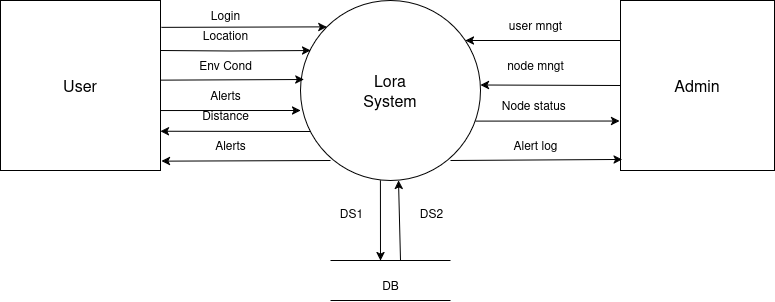

The diagram above was exported from draw.io. Its source (the exported page's mxGraphModel, read from the mxfile embedded in the PNG):
<mxGraphModel dx="989" dy="579" grid="1" gridSize="10" guides="1" tooltips="1" connect="1" arrows="1" fold="1" page="1" pageScale="1" pageWidth="850" pageHeight="1100" math="0" shadow="0">
  <root>
    <mxCell id="0" />
    <mxCell id="1" parent="0" />
    <mxCell id="na3ziIQZNYkrm4PYeVoo-1" value="&lt;font style=&quot;font-size: 16px;&quot;&gt;User&lt;/font&gt;" style="rounded=0;whiteSpace=wrap;html=1;" parent="1" vertex="1">
      <mxGeometry x="70" y="200" width="160" height="170" as="geometry" />
    </mxCell>
    <mxCell id="na3ziIQZNYkrm4PYeVoo-2" value="&lt;p&gt;&lt;font style=&quot;font-size: 16px;&quot;&gt;Admin&lt;/font&gt;&lt;/p&gt;" style="rounded=0;whiteSpace=wrap;html=1;" parent="1" vertex="1">
      <mxGeometry x="690" y="200" width="154" height="170" as="geometry" />
    </mxCell>
    <mxCell id="na3ziIQZNYkrm4PYeVoo-3" value="Lora&lt;br&gt;System" style="ellipse;whiteSpace=wrap;html=1;gradientColor=none;fontSize=16;" parent="1" vertex="1">
      <mxGeometry x="370" y="200" width="180" height="180" as="geometry" />
    </mxCell>
    <mxCell id="VZN92f8QiSSE1DuJljc7-6" value="Login" style="text;html=1;align=center;verticalAlign=middle;resizable=0;points=[];autosize=1;strokeColor=none;fillColor=none;rotation=0;" parent="1" vertex="1">
      <mxGeometry x="270" y="200" width="50" height="30" as="geometry" />
    </mxCell>
    <mxCell id="VZN92f8QiSSE1DuJljc7-11" value="" style="endArrow=classic;html=1;rounded=0;entryX=0.013;entryY=0.599;entryDx=0;entryDy=0;entryPerimeter=0;exitX=0.994;exitY=0.638;exitDx=0;exitDy=0;exitPerimeter=0;" parent="1" edge="1">
      <mxGeometry width="50" height="50" relative="1" as="geometry">
        <mxPoint x="229.99999999999997" y="279.64000000000004" as="sourcePoint" />
        <mxPoint x="373.2999999999999" y="278.99999999999994" as="targetPoint" />
      </mxGeometry>
    </mxCell>
    <mxCell id="VZN92f8QiSSE1DuJljc7-14" value="Location" style="text;html=1;align=center;verticalAlign=middle;resizable=0;points=[];autosize=1;strokeColor=none;fillColor=none;rotation=0;" parent="1" vertex="1">
      <mxGeometry x="260" y="220" width="70" height="30" as="geometry" />
    </mxCell>
    <mxCell id="VZN92f8QiSSE1DuJljc7-15" value="Alerts" style="text;html=1;align=center;verticalAlign=middle;resizable=0;points=[];autosize=1;strokeColor=none;fillColor=none;" parent="1" vertex="1">
      <mxGeometry x="270" y="280" width="50" height="30" as="geometry" />
    </mxCell>
    <mxCell id="VZN92f8QiSSE1DuJljc7-19" value="" style="edgeStyle=none;orthogonalLoop=1;jettySize=auto;html=1;rounded=0;entryX=0;entryY=0;entryDx=0;entryDy=0;exitX=1.006;exitY=0.158;exitDx=0;exitDy=0;exitPerimeter=0;" parent="1" source="na3ziIQZNYkrm4PYeVoo-1" target="na3ziIQZNYkrm4PYeVoo-3" edge="1">
      <mxGeometry width="100" relative="1" as="geometry">
        <mxPoint x="230" y="210.01" as="sourcePoint" />
        <mxPoint x="370.0799999999999" y="209.99800000000005" as="targetPoint" />
        <Array as="points" />
      </mxGeometry>
    </mxCell>
    <mxCell id="J40OC5KotJXcwa1V3vKV-1" style="edgeStyle=orthogonalEdgeStyle;rounded=0;orthogonalLoop=1;jettySize=auto;html=1;exitX=1;exitY=0.75;exitDx=0;exitDy=0;entryX=0.056;entryY=0.278;entryDx=0;entryDy=0;entryPerimeter=0;" parent="1" target="na3ziIQZNYkrm4PYeVoo-3" edge="1">
      <mxGeometry relative="1" as="geometry">
        <mxPoint x="230" y="250" as="sourcePoint" />
        <mxPoint x="360" y="250" as="targetPoint" />
      </mxGeometry>
    </mxCell>
    <mxCell id="J40OC5KotJXcwa1V3vKV-10" value="" style="endArrow=classic;html=1;rounded=0;exitX=0.994;exitY=0.638;exitDx=0;exitDy=0;exitPerimeter=0;" parent="1" edge="1">
      <mxGeometry width="50" height="50" relative="1" as="geometry">
        <mxPoint x="230" y="310.04" as="sourcePoint" />
        <mxPoint x="370" y="310" as="targetPoint" />
      </mxGeometry>
    </mxCell>
    <mxCell id="J40OC5KotJXcwa1V3vKV-11" value="Env Cond" style="text;html=1;align=center;verticalAlign=middle;resizable=0;points=[];autosize=1;strokeColor=none;fillColor=none;" parent="1" vertex="1">
      <mxGeometry x="255" y="250" width="80" height="30" as="geometry" />
    </mxCell>
    <mxCell id="J40OC5KotJXcwa1V3vKV-13" value="" style="endArrow=classic;html=1;rounded=0;" parent="1" edge="1">
      <mxGeometry width="50" height="50" relative="1" as="geometry">
        <mxPoint x="380" y="331" as="sourcePoint" />
        <mxPoint x="230" y="330.74" as="targetPoint" />
      </mxGeometry>
    </mxCell>
    <mxCell id="J40OC5KotJXcwa1V3vKV-14" value="" style="endArrow=classic;html=1;rounded=0;entryX=1.005;entryY=0.945;entryDx=0;entryDy=0;entryPerimeter=0;" parent="1" target="na3ziIQZNYkrm4PYeVoo-1" edge="1">
      <mxGeometry width="50" height="50" relative="1" as="geometry">
        <mxPoint x="400" y="360" as="sourcePoint" />
        <mxPoint x="230" y="361" as="targetPoint" />
      </mxGeometry>
    </mxCell>
    <mxCell id="J40OC5KotJXcwa1V3vKV-15" value="Distance" style="text;html=1;align=center;verticalAlign=middle;resizable=0;points=[];autosize=1;strokeColor=none;fillColor=none;" parent="1" vertex="1">
      <mxGeometry x="260" y="300" width="70" height="30" as="geometry" />
    </mxCell>
    <mxCell id="J40OC5KotJXcwa1V3vKV-16" value="Alerts" style="text;html=1;align=center;verticalAlign=middle;resizable=0;points=[];autosize=1;strokeColor=none;fillColor=none;" parent="1" vertex="1">
      <mxGeometry x="275" y="330" width="50" height="30" as="geometry" />
    </mxCell>
    <mxCell id="J40OC5KotJXcwa1V3vKV-18" value="" style="endArrow=none;html=1;rounded=0;" parent="1" edge="1">
      <mxGeometry width="50" height="50" relative="1" as="geometry">
        <mxPoint x="400" y="460" as="sourcePoint" />
        <mxPoint x="520" y="460" as="targetPoint" />
      </mxGeometry>
    </mxCell>
    <mxCell id="J40OC5KotJXcwa1V3vKV-19" value="" style="endArrow=none;html=1;rounded=0;" parent="1" edge="1">
      <mxGeometry width="50" height="50" relative="1" as="geometry">
        <mxPoint x="400" y="500" as="sourcePoint" />
        <mxPoint x="520" y="500" as="targetPoint" />
      </mxGeometry>
    </mxCell>
    <mxCell id="J40OC5KotJXcwa1V3vKV-20" value="DB" style="text;html=1;align=center;verticalAlign=middle;resizable=0;points=[];autosize=1;strokeColor=none;fillColor=none;" parent="1" vertex="1">
      <mxGeometry x="440" y="470" width="40" height="30" as="geometry" />
    </mxCell>
    <mxCell id="J40OC5KotJXcwa1V3vKV-21" value="" style="endArrow=classic;html=1;rounded=0;exitX=0.444;exitY=0.999;exitDx=0;exitDy=0;exitPerimeter=0;" parent="1" source="na3ziIQZNYkrm4PYeVoo-3" edge="1">
      <mxGeometry width="50" height="50" relative="1" as="geometry">
        <mxPoint x="400" y="360" as="sourcePoint" />
        <mxPoint x="450" y="460" as="targetPoint" />
      </mxGeometry>
    </mxCell>
    <mxCell id="J40OC5KotJXcwa1V3vKV-22" value="" style="endArrow=classic;html=1;rounded=0;" parent="1" edge="1">
      <mxGeometry width="50" height="50" relative="1" as="geometry">
        <mxPoint x="470" y="460" as="sourcePoint" />
        <mxPoint x="468" y="380" as="targetPoint" />
      </mxGeometry>
    </mxCell>
    <mxCell id="J40OC5KotJXcwa1V3vKV-23" value="" style="edgeStyle=none;orthogonalLoop=1;jettySize=auto;html=1;rounded=0;entryX=-0.005;entryY=0.709;entryDx=0;entryDy=0;entryPerimeter=0;exitX=0.973;exitY=0.67;exitDx=0;exitDy=0;exitPerimeter=0;" parent="1" source="na3ziIQZNYkrm4PYeVoo-3" target="na3ziIQZNYkrm4PYeVoo-2" edge="1">
      <mxGeometry width="100" relative="1" as="geometry">
        <mxPoint x="540" y="321" as="sourcePoint" />
        <mxPoint x="715" y="320" as="targetPoint" />
        <Array as="points" />
      </mxGeometry>
    </mxCell>
    <mxCell id="J40OC5KotJXcwa1V3vKV-24" value="" style="edgeStyle=none;orthogonalLoop=1;jettySize=auto;html=1;rounded=0;entryX=0.01;entryY=0.935;entryDx=0;entryDy=0;exitX=1.006;exitY=0.158;exitDx=0;exitDy=0;exitPerimeter=0;entryPerimeter=0;" parent="1" target="na3ziIQZNYkrm4PYeVoo-2" edge="1">
      <mxGeometry width="100" relative="1" as="geometry">
        <mxPoint x="520" y="360" as="sourcePoint" />
        <mxPoint x="685" y="359" as="targetPoint" />
        <Array as="points" />
      </mxGeometry>
    </mxCell>
    <mxCell id="J40OC5KotJXcwa1V3vKV-25" value="Alert log" style="text;html=1;align=center;verticalAlign=middle;resizable=0;points=[];autosize=1;strokeColor=none;fillColor=none;" parent="1" vertex="1">
      <mxGeometry x="570" y="330" width="70" height="30" as="geometry" />
    </mxCell>
    <mxCell id="J40OC5KotJXcwa1V3vKV-26" value="Node status&amp;nbsp;" style="text;html=1;align=center;verticalAlign=middle;resizable=0;points=[];autosize=1;strokeColor=none;fillColor=none;" parent="1" vertex="1">
      <mxGeometry x="560" y="290" width="90" height="30" as="geometry" />
    </mxCell>
    <mxCell id="J40OC5KotJXcwa1V3vKV-27" value="" style="endArrow=classic;html=1;rounded=0;exitX=0;exitY=0.5;exitDx=0;exitDy=0;" parent="1" source="na3ziIQZNYkrm4PYeVoo-2" edge="1">
      <mxGeometry width="50" height="50" relative="1" as="geometry">
        <mxPoint x="700" y="284.76" as="sourcePoint" />
        <mxPoint x="550" y="284.5" as="targetPoint" />
      </mxGeometry>
    </mxCell>
    <mxCell id="J40OC5KotJXcwa1V3vKV-28" value="" style="endArrow=classic;html=1;rounded=0;" parent="1" edge="1">
      <mxGeometry width="50" height="50" relative="1" as="geometry">
        <mxPoint x="690" y="240" as="sourcePoint" />
        <mxPoint x="535" y="240" as="targetPoint" />
      </mxGeometry>
    </mxCell>
    <mxCell id="J40OC5KotJXcwa1V3vKV-29" value="user mngt" style="text;html=1;align=center;verticalAlign=middle;resizable=0;points=[];autosize=1;strokeColor=none;fillColor=none;" parent="1" vertex="1">
      <mxGeometry x="565" y="210" width="80" height="30" as="geometry" />
    </mxCell>
    <mxCell id="J40OC5KotJXcwa1V3vKV-30" value="node mngt" style="text;html=1;align=center;verticalAlign=middle;resizable=0;points=[];autosize=1;strokeColor=none;fillColor=none;" parent="1" vertex="1">
      <mxGeometry x="565" y="250" width="80" height="30" as="geometry" />
    </mxCell>
    <mxCell id="J40OC5KotJXcwa1V3vKV-31" value="DS1" style="text;html=1;align=center;verticalAlign=middle;resizable=0;points=[];autosize=1;strokeColor=none;fillColor=none;" parent="1" vertex="1">
      <mxGeometry x="396" y="398" width="50" height="30" as="geometry" />
    </mxCell>
    <mxCell id="J40OC5KotJXcwa1V3vKV-32" value="DS2" style="text;html=1;align=center;verticalAlign=middle;resizable=0;points=[];autosize=1;strokeColor=none;fillColor=none;" parent="1" vertex="1">
      <mxGeometry x="476" y="398" width="50" height="30" as="geometry" />
    </mxCell>
  </root>
</mxGraphModel>